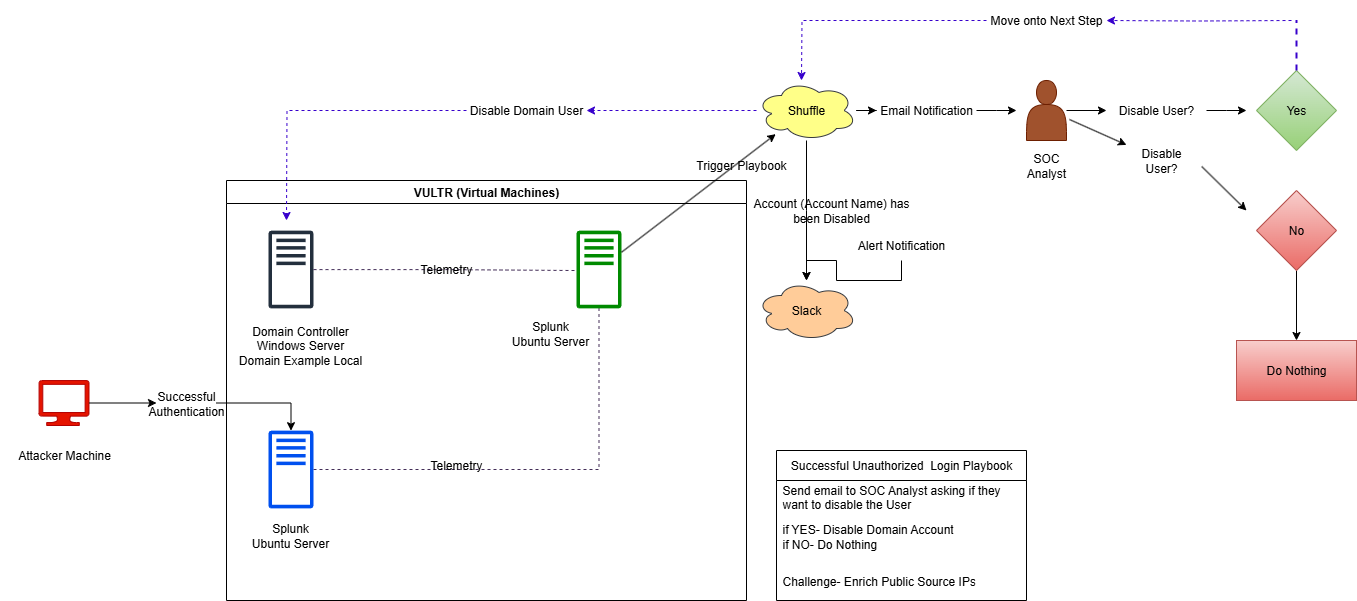

The diagram above was exported from draw.io. Its source (the exported page's mxGraphModel, read from the mxfile embedded in the PNG):
<mxGraphModel dx="2276" dy="1843" grid="1" gridSize="10" guides="1" tooltips="1" connect="1" arrows="1" fold="1" page="1" pageScale="1" pageWidth="850" pageHeight="1100" math="0" shadow="0">
  <root>
    <mxCell id="0" />
    <mxCell id="1" parent="0" />
    <mxCell id="Ib6VsKKh9QTSUCrmsmVQ-5" value="" style="edgeStyle=orthogonalEdgeStyle;rounded=0;orthogonalLoop=1;jettySize=auto;html=1;entryX=-0.044;entryY=0.513;entryDx=0;entryDy=0;entryPerimeter=0;fillColor=#76608a;strokeColor=#432D57;dashed=1;endArrow=none;endFill=0;" parent="1" source="1_D5zt1rf1hyB5EADXkC-1" target="1_D5zt1rf1hyB5EADXkC-3" edge="1">
      <mxGeometry relative="1" as="geometry">
        <mxPoint x="279.5" y="199" as="targetPoint" />
      </mxGeometry>
    </mxCell>
    <mxCell id="1_D5zt1rf1hyB5EADXkC-1" value="" style="sketch=0;outlineConnect=0;fontColor=#232F3E;gradientColor=none;fillColor=#232F3D;strokeColor=none;dashed=0;verticalLabelPosition=bottom;verticalAlign=top;align=center;html=1;fontSize=12;fontStyle=0;aspect=fixed;pointerEvents=1;shape=mxgraph.aws4.traditional_server;" parent="1" vertex="1">
      <mxGeometry x="172" y="160" width="45" height="78" as="geometry" />
    </mxCell>
    <mxCell id="Ib6VsKKh9QTSUCrmsmVQ-8" style="edgeStyle=orthogonalEdgeStyle;rounded=0;orthogonalLoop=1;jettySize=auto;html=1;dashed=1;fillColor=#76608a;strokeColor=#432D57;endArrow=none;endFill=0;" parent="1" source="1_D5zt1rf1hyB5EADXkC-5" target="1_D5zt1rf1hyB5EADXkC-3" edge="1">
      <mxGeometry relative="1" as="geometry" />
    </mxCell>
    <mxCell id="1_D5zt1rf1hyB5EADXkC-5" value="" style="sketch=0;outlineConnect=0;fontColor=#ffffff;fillColor=#0050ef;strokeColor=#001DBC;dashed=0;verticalLabelPosition=bottom;verticalAlign=top;align=center;html=1;fontSize=12;fontStyle=0;aspect=fixed;pointerEvents=1;shape=mxgraph.aws4.traditional_server;" parent="1" vertex="1">
      <mxGeometry x="172" y="360" width="45" height="78" as="geometry" />
    </mxCell>
    <mxCell id="Ib6VsKKh9QTSUCrmsmVQ-11" style="edgeStyle=orthogonalEdgeStyle;rounded=0;orthogonalLoop=1;jettySize=auto;html=1;" parent="1" source="Ib6VsKKh9QTSUCrmsmVQ-12" target="1_D5zt1rf1hyB5EADXkC-5" edge="1">
      <mxGeometry relative="1" as="geometry" />
    </mxCell>
    <mxCell id="Ib6VsKKh9QTSUCrmsmVQ-1" value="" style="verticalLabelPosition=bottom;html=1;verticalAlign=top;align=center;strokeColor=#B20000;fillColor=#e51400;shape=mxgraph.azure.computer;pointerEvents=1;fontColor=#ffffff;" parent="1" vertex="1">
      <mxGeometry x="-57.5" y="310" width="50" height="45" as="geometry" />
    </mxCell>
    <mxCell id="Ib6VsKKh9QTSUCrmsmVQ-2" value="Attacker Machine" style="text;html=1;align=center;verticalAlign=middle;whiteSpace=wrap;rounded=0;" parent="1" vertex="1">
      <mxGeometry x="-96.25" y="360" width="127.5" height="50" as="geometry" />
    </mxCell>
    <mxCell id="Ib6VsKKh9QTSUCrmsmVQ-3" value="VULTR (Virtual Machines)" style="swimlane;whiteSpace=wrap;html=1;" parent="1" vertex="1">
      <mxGeometry x="130" y="110" width="520" height="420" as="geometry" />
    </mxCell>
    <mxCell id="1_D5zt1rf1hyB5EADXkC-4" value="Splunk&lt;div&gt;Ubuntu Server&lt;/div&gt;" style="text;html=1;align=center;verticalAlign=middle;whiteSpace=wrap;rounded=0;" parent="Ib6VsKKh9QTSUCrmsmVQ-3" vertex="1">
      <mxGeometry x="260" y="128" width="127.5" height="50" as="geometry" />
    </mxCell>
    <mxCell id="1_D5zt1rf1hyB5EADXkC-2" value="Domain Controller&lt;div&gt;Windows Server&lt;/div&gt;&lt;div&gt;Domain Example Local&lt;/div&gt;" style="text;html=1;align=center;verticalAlign=middle;whiteSpace=wrap;rounded=0;" parent="Ib6VsKKh9QTSUCrmsmVQ-3" vertex="1">
      <mxGeometry x="10" y="140" width="127.5" height="50" as="geometry" />
    </mxCell>
    <mxCell id="1_D5zt1rf1hyB5EADXkC-6" value="Splunk&lt;div&gt;Ubuntu Server&lt;/div&gt;" style="text;html=1;align=center;verticalAlign=middle;whiteSpace=wrap;rounded=0;" parent="Ib6VsKKh9QTSUCrmsmVQ-3" vertex="1">
      <mxGeometry y="330" width="127.5" height="50" as="geometry" />
    </mxCell>
    <mxCell id="Ib6VsKKh9QTSUCrmsmVQ-6" value="Telemetry" style="text;html=1;align=center;verticalAlign=middle;whiteSpace=wrap;rounded=0;" parent="Ib6VsKKh9QTSUCrmsmVQ-3" vertex="1">
      <mxGeometry x="190" y="74" width="60" height="30" as="geometry" />
    </mxCell>
    <mxCell id="1_D5zt1rf1hyB5EADXkC-3" value="" style="sketch=0;outlineConnect=0;fillColor=#008a00;strokeColor=#005700;dashed=0;verticalLabelPosition=bottom;verticalAlign=top;align=center;html=1;fontSize=12;fontStyle=0;aspect=fixed;pointerEvents=1;shape=mxgraph.aws4.traditional_server;fontColor=#ffffff;" parent="Ib6VsKKh9QTSUCrmsmVQ-3" vertex="1">
      <mxGeometry x="350" y="50" width="45" height="78" as="geometry" />
    </mxCell>
    <mxCell id="Ib6VsKKh9QTSUCrmsmVQ-9" value="Telemetry" style="text;html=1;align=center;verticalAlign=middle;whiteSpace=wrap;rounded=0;" parent="Ib6VsKKh9QTSUCrmsmVQ-3" vertex="1">
      <mxGeometry x="200" y="270" width="60" height="30" as="geometry" />
    </mxCell>
    <mxCell id="Ib6VsKKh9QTSUCrmsmVQ-13" value="Slack" style="ellipse;shape=cloud;whiteSpace=wrap;html=1;align=center;fillColor=#ffcc99;strokeColor=#36393d;" parent="1" vertex="1">
      <mxGeometry x="660" y="210" width="100" height="60" as="geometry" />
    </mxCell>
    <mxCell id="Ib6VsKKh9QTSUCrmsmVQ-26" style="edgeStyle=orthogonalEdgeStyle;rounded=0;orthogonalLoop=1;jettySize=auto;html=1;" parent="1" source="Ib6VsKKh9QTSUCrmsmVQ-27" edge="1">
      <mxGeometry relative="1" as="geometry">
        <mxPoint x="920" y="40" as="targetPoint" />
      </mxGeometry>
    </mxCell>
    <mxCell id="Ib6VsKKh9QTSUCrmsmVQ-47" style="edgeStyle=orthogonalEdgeStyle;rounded=0;orthogonalLoop=1;jettySize=auto;html=1;dashed=1;fillColor=#6a00ff;strokeColor=#3700CC;" parent="1" source="Ib6VsKKh9QTSUCrmsmVQ-48" edge="1">
      <mxGeometry relative="1" as="geometry">
        <mxPoint x="190" y="150" as="targetPoint" />
      </mxGeometry>
    </mxCell>
    <mxCell id="Ib6VsKKh9QTSUCrmsmVQ-53" value="" style="edgeStyle=orthogonalEdgeStyle;rounded=0;orthogonalLoop=1;jettySize=auto;html=1;" parent="1" source="Ib6VsKKh9QTSUCrmsmVQ-14" edge="1">
      <mxGeometry relative="1" as="geometry">
        <mxPoint x="710" y="210" as="targetPoint" />
      </mxGeometry>
    </mxCell>
    <mxCell id="Ib6VsKKh9QTSUCrmsmVQ-14" value="Shuffle" style="ellipse;shape=cloud;whiteSpace=wrap;html=1;align=center;fillColor=#ffff88;strokeColor=#36393d;" parent="1" vertex="1">
      <mxGeometry x="660" y="10" width="100" height="60" as="geometry" />
    </mxCell>
    <mxCell id="Ib6VsKKh9QTSUCrmsmVQ-15" style="edgeStyle=orthogonalEdgeStyle;rounded=0;orthogonalLoop=1;jettySize=auto;html=1;" parent="1" source="Ib6VsKKh9QTSUCrmsmVQ-16" target="Ib6VsKKh9QTSUCrmsmVQ-13" edge="1">
      <mxGeometry relative="1" as="geometry" />
    </mxCell>
    <mxCell id="Ib6VsKKh9QTSUCrmsmVQ-18" style="rounded=0;orthogonalLoop=1;jettySize=auto;html=1;" parent="1" source="1_D5zt1rf1hyB5EADXkC-3" target="Ib6VsKKh9QTSUCrmsmVQ-14" edge="1">
      <mxGeometry relative="1" as="geometry" />
    </mxCell>
    <mxCell id="Ib6VsKKh9QTSUCrmsmVQ-19" value="Trigger Playbook" style="text;html=1;align=center;verticalAlign=middle;whiteSpace=wrap;rounded=0;" parent="1" vertex="1">
      <mxGeometry x="590" y="80" width="110" height="30" as="geometry" />
    </mxCell>
    <mxCell id="Ib6VsKKh9QTSUCrmsmVQ-20" value="Successful Unauthorized&amp;nbsp; Login Playbook" style="swimlane;fontStyle=0;childLayout=stackLayout;horizontal=1;startSize=30;horizontalStack=0;resizeParent=1;resizeParentMax=0;resizeLast=0;collapsible=1;marginBottom=0;whiteSpace=wrap;html=1;" parent="1" vertex="1">
      <mxGeometry x="680" y="380" width="250" height="150" as="geometry" />
    </mxCell>
    <mxCell id="Ib6VsKKh9QTSUCrmsmVQ-21" value="Send email to SOC Analyst asking if they want to disable the User" style="text;strokeColor=none;fillColor=none;align=left;verticalAlign=middle;spacingLeft=4;spacingRight=4;overflow=hidden;points=[[0,0.5],[1,0.5]];portConstraint=eastwest;rotatable=0;whiteSpace=wrap;html=1;" parent="Ib6VsKKh9QTSUCrmsmVQ-20" vertex="1">
      <mxGeometry y="30" width="250" height="30" as="geometry" />
    </mxCell>
    <mxCell id="Ib6VsKKh9QTSUCrmsmVQ-22" value="if YES- Disable Domain Account&lt;div&gt;if NO- Do Nothing&lt;/div&gt;" style="text;strokeColor=none;fillColor=none;align=left;verticalAlign=middle;spacingLeft=4;spacingRight=4;overflow=hidden;points=[[0,0.5],[1,0.5]];portConstraint=eastwest;rotatable=0;whiteSpace=wrap;html=1;" parent="Ib6VsKKh9QTSUCrmsmVQ-20" vertex="1">
      <mxGeometry y="60" width="250" height="52" as="geometry" />
    </mxCell>
    <mxCell id="Ib6VsKKh9QTSUCrmsmVQ-23" value="Challenge- Enrich Public Source IPs" style="text;strokeColor=none;fillColor=none;align=left;verticalAlign=middle;spacingLeft=4;spacingRight=4;overflow=hidden;points=[[0,0.5],[1,0.5]];portConstraint=eastwest;rotatable=0;whiteSpace=wrap;html=1;" parent="Ib6VsKKh9QTSUCrmsmVQ-20" vertex="1">
      <mxGeometry y="112" width="250" height="38" as="geometry" />
    </mxCell>
    <mxCell id="Ib6VsKKh9QTSUCrmsmVQ-29" style="edgeStyle=orthogonalEdgeStyle;rounded=0;orthogonalLoop=1;jettySize=auto;html=1;" parent="1" source="Ib6VsKKh9QTSUCrmsmVQ-30" edge="1">
      <mxGeometry relative="1" as="geometry">
        <mxPoint x="1150" y="40" as="targetPoint" />
      </mxGeometry>
    </mxCell>
    <mxCell id="Ib6VsKKh9QTSUCrmsmVQ-24" value="" style="shape=actor;whiteSpace=wrap;html=1;fillColor=#a0522d;fontColor=#ffffff;strokeColor=#6D1F00;" parent="1" vertex="1">
      <mxGeometry x="930" y="10" width="40" height="60" as="geometry" />
    </mxCell>
    <mxCell id="Ib6VsKKh9QTSUCrmsmVQ-25" value="SOC Analyst" style="text;html=1;align=center;verticalAlign=middle;whiteSpace=wrap;rounded=0;" parent="1" vertex="1">
      <mxGeometry x="920" y="80" width="60" height="30" as="geometry" />
    </mxCell>
    <mxCell id="Ib6VsKKh9QTSUCrmsmVQ-37" style="edgeStyle=orthogonalEdgeStyle;rounded=0;orthogonalLoop=1;jettySize=auto;html=1;dashed=1;fillColor=#6a00ff;strokeColor=#3700CC;" parent="1" source="Ib6VsKKh9QTSUCrmsmVQ-43" edge="1">
      <mxGeometry relative="1" as="geometry">
        <mxPoint x="705" y="10" as="targetPoint" />
        <mxPoint x="1195" y="-50" as="sourcePoint" />
      </mxGeometry>
    </mxCell>
    <mxCell id="Ib6VsKKh9QTSUCrmsmVQ-28" value="Yes" style="rhombus;whiteSpace=wrap;html=1;fillColor=#d5e8d4;gradientColor=#97d077;strokeColor=#82b366;" parent="1" vertex="1">
      <mxGeometry x="1160" width="80" height="80" as="geometry" />
    </mxCell>
    <mxCell id="Ib6VsKKh9QTSUCrmsmVQ-56" value="" style="edgeStyle=orthogonalEdgeStyle;rounded=0;orthogonalLoop=1;jettySize=auto;html=1;" parent="1" source="Ib6VsKKh9QTSUCrmsmVQ-31" target="Ib6VsKKh9QTSUCrmsmVQ-55" edge="1">
      <mxGeometry relative="1" as="geometry" />
    </mxCell>
    <mxCell id="Ib6VsKKh9QTSUCrmsmVQ-31" value="No" style="rhombus;whiteSpace=wrap;html=1;fillColor=#f8cecc;gradientColor=#ea6b66;strokeColor=#b85450;" parent="1" vertex="1">
      <mxGeometry x="1160" y="120" width="80" height="80" as="geometry" />
    </mxCell>
    <mxCell id="Ib6VsKKh9QTSUCrmsmVQ-34" value="" style="rounded=0;orthogonalLoop=1;jettySize=auto;html=1;exitX=1.075;exitY=0.65;exitDx=0;exitDy=0;exitPerimeter=0;" parent="1" source="Ib6VsKKh9QTSUCrmsmVQ-45" edge="1">
      <mxGeometry relative="1" as="geometry">
        <mxPoint x="1150" y="140" as="targetPoint" />
        <mxPoint x="973" y="49" as="sourcePoint" />
      </mxGeometry>
    </mxCell>
    <mxCell id="Ib6VsKKh9QTSUCrmsmVQ-35" value="" style="edgeStyle=orthogonalEdgeStyle;rounded=0;orthogonalLoop=1;jettySize=auto;html=1;" parent="1" source="Ib6VsKKh9QTSUCrmsmVQ-24" target="Ib6VsKKh9QTSUCrmsmVQ-30" edge="1">
      <mxGeometry relative="1" as="geometry">
        <mxPoint x="1150" y="40" as="targetPoint" />
        <mxPoint x="970" y="40" as="sourcePoint" />
      </mxGeometry>
    </mxCell>
    <mxCell id="Ib6VsKKh9QTSUCrmsmVQ-30" value="Disable User?" style="text;html=1;align=center;verticalAlign=middle;whiteSpace=wrap;rounded=0;" parent="1" vertex="1">
      <mxGeometry x="1010" y="20" width="100" height="40" as="geometry" />
    </mxCell>
    <mxCell id="Ib6VsKKh9QTSUCrmsmVQ-40" value="" style="endArrow=none;dashed=1;html=1;strokeWidth=2;rounded=0;exitX=0.5;exitY=0;exitDx=0;exitDy=0;fillColor=#6a00ff;strokeColor=#3700CC;" parent="1" source="Ib6VsKKh9QTSUCrmsmVQ-28" edge="1">
      <mxGeometry width="50" height="50" relative="1" as="geometry">
        <mxPoint x="1250" y="10" as="sourcePoint" />
        <mxPoint x="1200" y="-50" as="targetPoint" />
      </mxGeometry>
    </mxCell>
    <mxCell id="Ib6VsKKh9QTSUCrmsmVQ-46" value="" style="rounded=0;orthogonalLoop=1;jettySize=auto;html=1;exitX=1.075;exitY=0.65;exitDx=0;exitDy=0;exitPerimeter=0;" parent="1" source="Ib6VsKKh9QTSUCrmsmVQ-24" target="Ib6VsKKh9QTSUCrmsmVQ-45" edge="1">
      <mxGeometry relative="1" as="geometry">
        <mxPoint x="1150" y="140" as="targetPoint" />
        <mxPoint x="973" y="49" as="sourcePoint" />
      </mxGeometry>
    </mxCell>
    <mxCell id="Ib6VsKKh9QTSUCrmsmVQ-45" value="Disable User?" style="text;html=1;align=center;verticalAlign=middle;whiteSpace=wrap;rounded=0;" parent="1" vertex="1">
      <mxGeometry x="1030" y="70" width="70" height="40" as="geometry" />
    </mxCell>
    <mxCell id="Ib6VsKKh9QTSUCrmsmVQ-49" value="" style="edgeStyle=orthogonalEdgeStyle;rounded=0;orthogonalLoop=1;jettySize=auto;html=1;" parent="1" source="Ib6VsKKh9QTSUCrmsmVQ-14" target="Ib6VsKKh9QTSUCrmsmVQ-27" edge="1">
      <mxGeometry relative="1" as="geometry">
        <mxPoint x="920" y="40" as="targetPoint" />
        <mxPoint x="760" y="40" as="sourcePoint" />
      </mxGeometry>
    </mxCell>
    <mxCell id="Ib6VsKKh9QTSUCrmsmVQ-27" value="Email Notification" style="text;html=1;align=center;verticalAlign=middle;whiteSpace=wrap;rounded=0;" parent="1" vertex="1">
      <mxGeometry x="780" y="20" width="100" height="40" as="geometry" />
    </mxCell>
    <mxCell id="Ib6VsKKh9QTSUCrmsmVQ-50" value="" style="edgeStyle=orthogonalEdgeStyle;rounded=0;orthogonalLoop=1;jettySize=auto;html=1;dashed=1;fillColor=#6a00ff;strokeColor=#3700CC;" parent="1" source="Ib6VsKKh9QTSUCrmsmVQ-14" target="Ib6VsKKh9QTSUCrmsmVQ-48" edge="1">
      <mxGeometry relative="1" as="geometry">
        <mxPoint x="190" y="150" as="targetPoint" />
        <mxPoint x="660" y="40" as="sourcePoint" />
      </mxGeometry>
    </mxCell>
    <mxCell id="Ib6VsKKh9QTSUCrmsmVQ-48" value="Disable Domain User" style="text;html=1;align=center;verticalAlign=middle;whiteSpace=wrap;rounded=0;" parent="1" vertex="1">
      <mxGeometry x="370" y="20" width="120" height="40" as="geometry" />
    </mxCell>
    <mxCell id="Ib6VsKKh9QTSUCrmsmVQ-51" value="" style="edgeStyle=orthogonalEdgeStyle;rounded=0;orthogonalLoop=1;jettySize=auto;html=1;dashed=1;fillColor=#6a00ff;strokeColor=#3700CC;" parent="1" target="Ib6VsKKh9QTSUCrmsmVQ-43" edge="1">
      <mxGeometry relative="1" as="geometry">
        <mxPoint x="705" y="10" as="targetPoint" />
        <mxPoint x="1195" y="-50" as="sourcePoint" />
      </mxGeometry>
    </mxCell>
    <mxCell id="Ib6VsKKh9QTSUCrmsmVQ-43" value="Move onto Next Step" style="text;html=1;align=center;verticalAlign=middle;whiteSpace=wrap;rounded=0;" parent="1" vertex="1">
      <mxGeometry x="890" y="-70" width="120" height="40" as="geometry" />
    </mxCell>
    <mxCell id="Ib6VsKKh9QTSUCrmsmVQ-54" value="Account (Account Name) has been Disabled" style="text;html=1;align=center;verticalAlign=middle;whiteSpace=wrap;rounded=0;" parent="1" vertex="1">
      <mxGeometry x="650" y="120" width="170" height="40" as="geometry" />
    </mxCell>
    <mxCell id="Ib6VsKKh9QTSUCrmsmVQ-55" value="Do Nothing" style="whiteSpace=wrap;html=1;fillColor=#f8cecc;strokeColor=#b85450;gradientColor=#ea6b66;" parent="1" vertex="1">
      <mxGeometry x="1140" y="270" width="120" height="60" as="geometry" />
    </mxCell>
    <mxCell id="Ib6VsKKh9QTSUCrmsmVQ-57" value="" style="edgeStyle=orthogonalEdgeStyle;rounded=0;orthogonalLoop=1;jettySize=auto;html=1;" parent="1" source="Ib6VsKKh9QTSUCrmsmVQ-1" target="Ib6VsKKh9QTSUCrmsmVQ-12" edge="1">
      <mxGeometry relative="1" as="geometry">
        <mxPoint x="-7" y="333" as="sourcePoint" />
        <mxPoint x="195" y="360" as="targetPoint" />
      </mxGeometry>
    </mxCell>
    <mxCell id="Ib6VsKKh9QTSUCrmsmVQ-12" value="Successful Authentication" style="text;html=1;align=center;verticalAlign=middle;whiteSpace=wrap;rounded=0;" parent="1" vertex="1">
      <mxGeometry x="60" y="317.5" width="60" height="30" as="geometry" />
    </mxCell>
    <mxCell id="Ib6VsKKh9QTSUCrmsmVQ-16" value="Alert Notification" style="text;html=1;align=center;verticalAlign=middle;whiteSpace=wrap;rounded=0;" parent="1" vertex="1">
      <mxGeometry x="760" y="160" width="90" height="30" as="geometry" />
    </mxCell>
  </root>
</mxGraphModel>